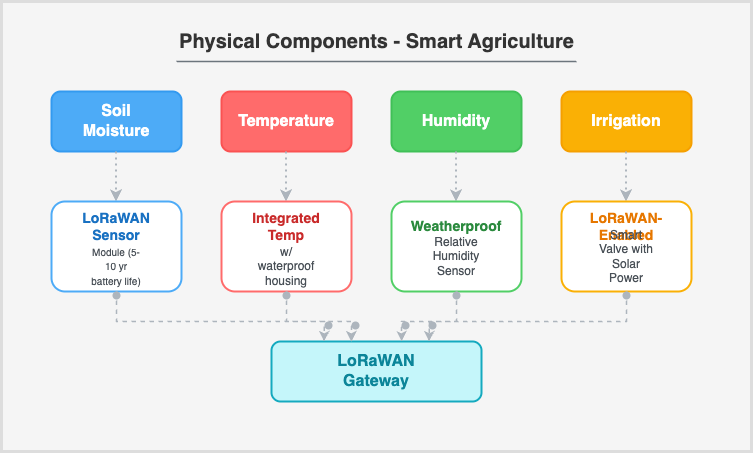

The diagram above was exported from draw.io. Its source (the exported page's mxGraphModel, read from the mxfile embedded in the PNG):
<mxGraphModel dx="565" dy="351" grid="1" gridSize="10" guides="1" tooltips="1" connect="1" arrows="1" fold="1" page="1" pageScale="1" pageWidth="850" pageHeight="1100" math="0" shadow="0">
  <root>
    <mxCell id="0" />
    <mxCell id="1" parent="0" />
    <mxCell id="2" value="" style="rounded=0;whiteSpace=wrap;html=1;fillColor=#f5f5f5;strokeColor=#dddddd;strokeWidth=3;" parent="1" vertex="1">
      <mxGeometry x="50" y="50" width="750" height="450" as="geometry" />
    </mxCell>
    <mxCell id="3" value="&lt;font style=&quot;font-size: 20px;&quot; color=&quot;#333333&quot;&gt;&lt;b&gt;Physical Components - Smart Agriculture&lt;/b&gt;&lt;/font&gt;" style="text;html=1;align=center;verticalAlign=middle;resizable=0;points=[];autosize=1;strokeColor=none;fillColor=none;" parent="1" vertex="1">
      <mxGeometry x="225" y="70" width="400" height="40" as="geometry" />
    </mxCell>
    <mxCell id="4" value="" style="endArrow=none;html=1;rounded=0;strokeWidth=1.5;fontColor=#6c757d;strokeColor=#6c757d;" parent="1" edge="1">
      <mxGeometry width="50" height="50" relative="1" as="geometry">
        <mxPoint x="225" y="110" as="sourcePoint" />
        <mxPoint x="625" y="110" as="targetPoint" />
      </mxGeometry>
    </mxCell>
    <mxCell id="5" value="" style="rounded=1;whiteSpace=wrap;html=1;fillColor=#4dabf7;strokeColor=#339af0;strokeWidth=2;" parent="1" vertex="1">
      <mxGeometry x="100" y="140" width="130" height="60" as="geometry" />
    </mxCell>
    <mxCell id="6" value="&lt;font style=&quot;font-size: 16px;&quot; color=&quot;#ffffff&quot;&gt;&lt;b&gt;Soil Moisture&lt;/b&gt;&lt;/font&gt;" style="text;html=1;strokeColor=none;fillColor=none;align=center;verticalAlign=middle;whiteSpace=wrap;rounded=0;" parent="1" vertex="1">
      <mxGeometry x="135" y="155" width="60" height="30" as="geometry" />
    </mxCell>
    <mxCell id="7" value="" style="rounded=1;whiteSpace=wrap;html=1;fillColor=#ff6b6b;strokeColor=#fa5252;strokeWidth=2;" parent="1" vertex="1">
      <mxGeometry x="270" y="140" width="130" height="60" as="geometry" />
    </mxCell>
    <mxCell id="8" value="&lt;font style=&quot;font-size: 16px;&quot; color=&quot;#ffffff&quot;&gt;&lt;b&gt;Temperature&lt;/b&gt;&lt;/font&gt;" style="text;html=1;strokeColor=none;fillColor=none;align=center;verticalAlign=middle;whiteSpace=wrap;rounded=0;" parent="1" vertex="1">
      <mxGeometry x="305" y="155" width="60" height="30" as="geometry" />
    </mxCell>
    <mxCell id="9" value="" style="rounded=1;whiteSpace=wrap;html=1;fillColor=#51cf66;strokeColor=#40c057;strokeWidth=2;" parent="1" vertex="1">
      <mxGeometry x="440" y="140" width="130" height="60" as="geometry" />
    </mxCell>
    <mxCell id="10" value="&lt;font style=&quot;font-size: 16px;&quot; color=&quot;#ffffff&quot;&gt;&lt;b&gt;Humidity&lt;/b&gt;&lt;/font&gt;" style="text;html=1;strokeColor=none;fillColor=none;align=center;verticalAlign=middle;whiteSpace=wrap;rounded=0;" parent="1" vertex="1">
      <mxGeometry x="475" y="155" width="60" height="30" as="geometry" />
    </mxCell>
    <mxCell id="11" value="" style="rounded=1;whiteSpace=wrap;html=1;fillColor=#fab005;strokeColor=#f59f00;strokeWidth=2;" parent="1" vertex="1">
      <mxGeometry x="610" y="140" width="130" height="60" as="geometry" />
    </mxCell>
    <mxCell id="12" value="&lt;font style=&quot;font-size: 16px;&quot; color=&quot;#ffffff&quot;&gt;&lt;b&gt;Irrigation&lt;/b&gt;&lt;/font&gt;" style="text;html=1;strokeColor=none;fillColor=none;align=center;verticalAlign=middle;whiteSpace=wrap;rounded=0;" parent="1" vertex="1">
      <mxGeometry x="645" y="155" width="60" height="30" as="geometry" />
    </mxCell>
    <mxCell id="13" value="" style="endArrow=classic;html=1;rounded=0;strokeWidth=2;fontColor=#adb5bd;strokeColor=#adb5bd;dashed=1;dashPattern=1 2;" parent="1" edge="1">
      <mxGeometry width="50" height="50" relative="1" as="geometry">
        <mxPoint x="164.5" y="200" as="sourcePoint" />
        <mxPoint x="164.5" y="250" as="targetPoint" />
      </mxGeometry>
    </mxCell>
    <mxCell id="14" value="" style="endArrow=classic;html=1;rounded=0;strokeWidth=2;fontColor=#adb5bd;strokeColor=#adb5bd;dashed=1;dashPattern=1 2;" parent="1" edge="1">
      <mxGeometry width="50" height="50" relative="1" as="geometry">
        <mxPoint x="334.5" y="200" as="sourcePoint" />
        <mxPoint x="334.5" y="250" as="targetPoint" />
      </mxGeometry>
    </mxCell>
    <mxCell id="15" value="" style="endArrow=classic;html=1;rounded=0;strokeWidth=2;fontColor=#adb5bd;strokeColor=#adb5bd;dashed=1;dashPattern=1 2;" parent="1" edge="1">
      <mxGeometry width="50" height="50" relative="1" as="geometry">
        <mxPoint x="504.5" y="200" as="sourcePoint" />
        <mxPoint x="504.5" y="250" as="targetPoint" />
      </mxGeometry>
    </mxCell>
    <mxCell id="16" value="" style="endArrow=classic;html=1;rounded=0;strokeWidth=2;fontColor=#adb5bd;strokeColor=#adb5bd;dashed=1;dashPattern=1 2;" parent="1" edge="1">
      <mxGeometry width="50" height="50" relative="1" as="geometry">
        <mxPoint x="674.5" y="200" as="sourcePoint" />
        <mxPoint x="674.5" y="250" as="targetPoint" />
      </mxGeometry>
    </mxCell>
    <mxCell id="17" value="" style="rounded=1;whiteSpace=wrap;html=1;fillColor=#ffffff;strokeColor=#4dabf7;strokeWidth=2;" parent="1" vertex="1">
      <mxGeometry x="100" y="250" width="130" height="90" as="geometry" />
    </mxCell>
    <mxCell id="18" value="&lt;font style=&quot;font-size: 14px;&quot; color=&quot;#1971c2&quot;&gt;&lt;b&gt;LoRaWAN Sensor&lt;/b&gt;&lt;/font&gt;" style="text;html=1;strokeColor=none;fillColor=none;align=center;verticalAlign=middle;whiteSpace=wrap;rounded=0;" parent="1" vertex="1">
      <mxGeometry x="135" y="260" width="60" height="30" as="geometry" />
    </mxCell>
    <mxCell id="19" value="&lt;font style=&quot;font-size: 10px;&quot; color=&quot;#495057&quot;&gt;Module (5-10 yr&lt;br&gt;battery life)&lt;/font&gt;" style="text;html=1;strokeColor=none;fillColor=none;align=center;verticalAlign=middle;whiteSpace=wrap;rounded=0;" parent="1" vertex="1">
      <mxGeometry x="135" y="300" width="60" height="30" as="geometry" />
    </mxCell>
    <mxCell id="20" value="" style="rounded=1;whiteSpace=wrap;html=1;fillColor=#ffffff;strokeColor=#ff6b6b;strokeWidth=2;" parent="1" vertex="1">
      <mxGeometry x="270" y="250" width="130" height="90" as="geometry" />
    </mxCell>
    <mxCell id="21" value="&lt;font style=&quot;font-size: 14px;&quot; color=&quot;#c92a2a&quot;&gt;&lt;b&gt;Integrated Temp&lt;/b&gt;&lt;/font&gt;" style="text;html=1;strokeColor=none;fillColor=none;align=center;verticalAlign=middle;whiteSpace=wrap;rounded=0;" parent="1" vertex="1">
      <mxGeometry x="305" y="260" width="60" height="30" as="geometry" />
    </mxCell>
    <mxCell id="22" value="&lt;font color=&quot;#495057&quot;&gt;w/ waterproof&lt;br&gt;housing&lt;/font&gt;" style="text;html=1;strokeColor=none;fillColor=none;align=center;verticalAlign=middle;whiteSpace=wrap;rounded=0;" parent="1" vertex="1">
      <mxGeometry x="305" y="300" width="60" height="30" as="geometry" />
    </mxCell>
    <mxCell id="23" value="" style="rounded=1;whiteSpace=wrap;html=1;fillColor=#ffffff;strokeColor=#51cf66;strokeWidth=2;" parent="1" vertex="1">
      <mxGeometry x="440" y="250" width="130" height="90" as="geometry" />
    </mxCell>
    <mxCell id="24" value="&lt;font style=&quot;font-size: 14px;&quot; color=&quot;#2b8a3e&quot;&gt;&lt;b&gt;Weatherproof&lt;/b&gt;&lt;/font&gt;" style="text;html=1;strokeColor=none;fillColor=none;align=center;verticalAlign=middle;whiteSpace=wrap;rounded=0;" parent="1" vertex="1">
      <mxGeometry x="475" y="260" width="60" height="30" as="geometry" />
    </mxCell>
    <mxCell id="25" value="&lt;font color=&quot;#495057&quot;&gt;Relative Humidity&lt;br&gt;Sensor&lt;/font&gt;" style="text;html=1;strokeColor=none;fillColor=none;align=center;verticalAlign=middle;whiteSpace=wrap;rounded=0;" parent="1" vertex="1">
      <mxGeometry x="475" y="290" width="60" height="30" as="geometry" />
    </mxCell>
    <mxCell id="26" value="" style="rounded=1;whiteSpace=wrap;html=1;fillColor=#ffffff;strokeColor=#fab005;strokeWidth=2;" parent="1" vertex="1">
      <mxGeometry x="610" y="250" width="130" height="90" as="geometry" />
    </mxCell>
    <mxCell id="27" value="&lt;font style=&quot;font-size: 14px;&quot; color=&quot;#e67700&quot;&gt;&lt;b&gt;LoRaWAN-Enabled&lt;/b&gt;&lt;/font&gt;" style="text;html=1;strokeColor=none;fillColor=none;align=center;verticalAlign=middle;whiteSpace=wrap;rounded=0;" parent="1" vertex="1">
      <mxGeometry x="645" y="260" width="60" height="30" as="geometry" />
    </mxCell>
    <mxCell id="28" value="&lt;font color=&quot;#495057&quot;&gt;Smart Valve with&lt;br&gt;Solar Power&lt;/font&gt;" style="text;html=1;strokeColor=none;fillColor=none;align=center;verticalAlign=middle;whiteSpace=wrap;rounded=0;" parent="1" vertex="1">
      <mxGeometry x="645" y="290" width="60" height="30" as="geometry" />
    </mxCell>
    <mxCell id="29" value="" style="rounded=1;whiteSpace=wrap;html=1;fillColor=#c5f6fa;strokeColor=#15aabf;strokeWidth=2;" parent="1" vertex="1">
      <mxGeometry x="320" y="390" width="210" height="60" as="geometry" />
    </mxCell>
    <mxCell id="30" value="&lt;font style=&quot;font-size: 16px;&quot; color=&quot;#0c8599&quot;&gt;&lt;b&gt;LoRaWAN Gateway&lt;/b&gt;&lt;/font&gt;" style="text;html=1;strokeColor=none;fillColor=none;align=center;verticalAlign=middle;whiteSpace=wrap;rounded=0;" parent="1" vertex="1">
      <mxGeometry x="395" y="405" width="60" height="30" as="geometry" />
    </mxCell>
    <mxCell id="31" value="" style="endArrow=classic;html=1;rounded=0;strokeWidth=1.5;fontColor=#adb5bd;strokeColor=#adb5bd;dashed=1;entryX=0.25;entryY=0;entryDx=0;entryDy=0;exitX=0.5;exitY=1;exitDx=0;exitDy=0;" parent="1" source="17" target="29" edge="1">
      <mxGeometry width="50" height="50" relative="1" as="geometry">
        <mxPoint x="400" y="430" as="sourcePoint" />
        <mxPoint x="450" y="380" as="targetPoint" />
        <Array as="points">
          <mxPoint x="165" y="370" />
          <mxPoint x="373" y="370" />
        </Array>
      </mxGeometry>
    </mxCell>
    <mxCell id="32" value="" style="endArrow=classic;html=1;rounded=0;strokeWidth=1.5;fontColor=#adb5bd;strokeColor=#adb5bd;dashed=1;entryX=0.38;entryY=0;entryDx=0;entryDy=0;exitX=0.5;exitY=1;exitDx=0;exitDy=0;entryPerimeter=0;" parent="1" source="20" target="29" edge="1">
      <mxGeometry width="50" height="50" relative="1" as="geometry">
        <mxPoint x="175" y="350" as="sourcePoint" />
        <mxPoint x="382.5" y="400" as="targetPoint" />
        <Array as="points">
          <mxPoint x="335" y="370" />
          <mxPoint x="400" y="370" />
        </Array>
      </mxGeometry>
    </mxCell>
    <mxCell id="33" value="" style="endArrow=classic;html=1;rounded=0;strokeWidth=1.5;fontColor=#adb5bd;strokeColor=#adb5bd;dashed=1;entryX=0.62;entryY=0;entryDx=0;entryDy=0;exitX=0.5;exitY=1;exitDx=0;exitDy=0;entryPerimeter=0;" parent="1" source="23" target="29" edge="1">
      <mxGeometry width="50" height="50" relative="1" as="geometry">
        <mxPoint x="345" y="350" as="sourcePoint" />
        <mxPoint x="409.79999999999995" y="400" as="targetPoint" />
        <Array as="points">
          <mxPoint x="505" y="370" />
          <mxPoint x="450" y="370" />
        </Array>
      </mxGeometry>
    </mxCell>
    <mxCell id="34" value="" style="endArrow=classic;html=1;rounded=0;strokeWidth=1.5;fontColor=#adb5bd;strokeColor=#adb5bd;dashed=1;entryX=0.75;entryY=0;entryDx=0;entryDy=0;exitX=0.5;exitY=1;exitDx=0;exitDy=0;" parent="1" source="26" target="29" edge="1">
      <mxGeometry width="50" height="50" relative="1" as="geometry">
        <mxPoint x="515" y="350" as="sourcePoint" />
        <mxPoint x="460.20000000000005" y="400" as="targetPoint" />
        <Array as="points">
          <mxPoint x="675" y="370" />
          <mxPoint x="478" y="370" />
        </Array>
      </mxGeometry>
    </mxCell>
    <mxCell id="35" value="" style="ellipse;whiteSpace=wrap;html=1;aspect=fixed;fillColor=#adb5bd;strokeColor=none;" parent="1" vertex="1">
      <mxGeometry x="161" y="340" width="8" height="8" as="geometry" />
    </mxCell>
    <mxCell id="36" value="" style="ellipse;whiteSpace=wrap;html=1;aspect=fixed;fillColor=#adb5bd;strokeColor=none;" parent="1" vertex="1">
      <mxGeometry x="331" y="340" width="8" height="8" as="geometry" />
    </mxCell>
    <mxCell id="37" value="" style="ellipse;whiteSpace=wrap;html=1;aspect=fixed;fillColor=#adb5bd;strokeColor=none;" parent="1" vertex="1">
      <mxGeometry x="501" y="340" width="8" height="8" as="geometry" />
    </mxCell>
    <mxCell id="38" value="" style="ellipse;whiteSpace=wrap;html=1;aspect=fixed;fillColor=#adb5bd;strokeColor=none;" parent="1" vertex="1">
      <mxGeometry x="671" y="340" width="8" height="8" as="geometry" />
    </mxCell>
    <mxCell id="39" value="" style="ellipse;whiteSpace=wrap;html=1;aspect=fixed;fillColor=#adb5bd;strokeColor=none;" parent="1" vertex="1">
      <mxGeometry x="373" y="370" width="8" height="8" as="geometry" />
    </mxCell>
    <mxCell id="40" value="" style="ellipse;whiteSpace=wrap;html=1;aspect=fixed;fillColor=#adb5bd;strokeColor=none;" parent="1" vertex="1">
      <mxGeometry x="400" y="370" width="8" height="8" as="geometry" />
    </mxCell>
    <mxCell id="41" value="" style="ellipse;whiteSpace=wrap;html=1;aspect=fixed;fillColor=#adb5bd;strokeColor=none;" parent="1" vertex="1">
      <mxGeometry x="450" y="370" width="8" height="8" as="geometry" />
    </mxCell>
    <mxCell id="42" value="" style="ellipse;whiteSpace=wrap;html=1;aspect=fixed;fillColor=#adb5bd;strokeColor=none;" parent="1" vertex="1">
      <mxGeometry x="477" y="370" width="8" height="8" as="geometry" />
    </mxCell>
  </root>
</mxGraphModel>